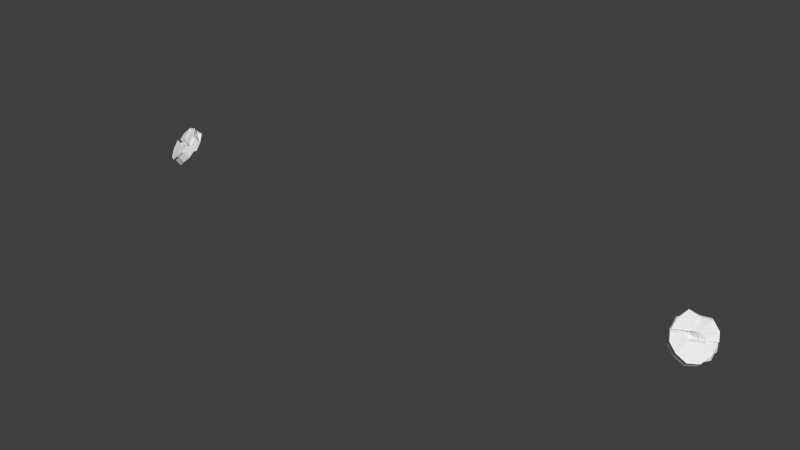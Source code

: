 # Source: helmet.001.blend  (saved by Blender 2.80.75; exported with 4.5.12 LTS)
import bpy
from mathutils import Matrix  # noqa: F401  (used for matrix-valued properties, if any)

bpy.ops.wm.read_factory_settings(use_empty=True)
scene = bpy.context.scene
scene.name = 'Scene'

# ---- collections
col_helmet = bpy.data.collections.new('helmet'); scene.collection.children.link(col_helmet)

# ---- world
world_world = bpy.data.worlds.new('World'); scene.world = world_world
world_world.color = (0.05088, 0.05088, 0.05088)
world_world.use_sun_shadow = False
world_world.sun_shadow_jitter_overblur = 0.0
world_world.cycles.sampling_method = 'MANUAL'
world_world.cycles.sample_map_resolution = 256

# ---- meshes
me_helmet_001 = bpy.data.meshes.new('helmet.001')
me_helmet_001.from_pydata([(4.155, 167.1, 5.48), (4.166, 167.2, 5.39), (4.289, 167.1, 5.389), (4.285, 167.1, 5.418), (4.207, 167.0, 5.599), (4.166, 167.1, 5.534), (4.296, 167.1, 5.472), (4.309, 167.0, 5.494), (4.667, 166.9, 5.297), (4.656, 166.9, 5.386), (4.534, 167.0, 5.387), (4.538, 167.0, 5.358), (4.657, 167.0, 5.243), (4.528, 167.0, 5.304), (4.515, 167.1, 5.283), (4.617, 167.1, 5.178), (4.209, 167.2, 5.541), (4.216, 167.3, 5.453), (4.213, 167.3, 5.448), (4.205, 167.2, 5.537), (4.257, 167.1, 5.662), (4.22, 167.2, 5.595), (4.216, 167.2, 5.591), (4.254, 167.1, 5.657), (4.715, 167.0, 5.361), (4.707, 167.0, 5.449), (4.703, 166.9, 5.444), (4.711, 167.0, 5.357), (4.668, 167.2, 5.241), (4.704, 167.1, 5.307), (4.701, 167.1, 5.303), (4.664, 167.1, 5.236), (4.221, 167.2, 5.561), (4.231, 167.3, 5.471), (4.272, 167.1, 5.68), (4.232, 167.2, 5.615), (4.73, 167.0, 5.38), (4.722, 167.0, 5.467), (4.683, 167.2, 5.259), (4.719, 167.1, 5.325), (4.224, 167.2, 5.566), (4.235, 167.3, 5.476), (4.276, 167.1, 5.685), (4.235, 167.2, 5.62), (4.733, 167.0, 5.384), (4.725, 167.0, 5.471), (4.686, 167.2, 5.264), (4.723, 167.1, 5.33), (4.285, 167.1, 5.425), (4.154, 167.1, 5.486), (4.163, 167.1, 5.53), (4.293, 167.1, 5.468), (4.539, 167.0, 5.352), (4.668, 167.0, 5.291), (4.66, 167.0, 5.248), (4.53, 167.0, 5.309), (4.476, 167.2, 5.446), (4.427, 167.2, 5.47), (4.431, 167.2, 5.474), (4.477, 167.2, 5.452), (4.437, 167.1, 5.524), (4.486, 167.1, 5.501), (4.485, 167.1, 5.495), (4.438, 167.1, 5.517), (4.358, 167.2, 5.559), (4.362, 167.2, 5.553), (4.205, 167.2, 5.543), (4.208, 167.2, 5.547), (4.707, 167.1, 5.312), (4.703, 167.1, 5.307), (4.712, 167.0, 5.351), (4.715, 167.0, 5.355), (4.217, 167.2, 5.591), (4.213, 167.2, 5.586), (4.722, 167.1, 5.33), (4.73, 167.0, 5.373), (4.229, 167.2, 5.61), (4.22, 167.2, 5.567), (4.223, 167.2, 5.572), (4.734, 167.1, 5.378), (4.726, 167.1, 5.335), (4.232, 167.2, 5.615), (4.348, 167.2, 5.508), (4.354, 167.2, 5.51), (4.525, 167.2, 5.423), (4.524, 167.2, 5.43), (4.604, 167.1, 5.388), (4.599, 167.1, 5.394), (4.536, 167.1, 5.477), (4.613, 167.1, 5.439), (4.608, 167.1, 5.437), (4.532, 167.1, 5.473), (4.456, 167.1, 5.43), (4.462, 167.1, 5.462), (4.509, 167.1, 5.44), (4.503, 167.1, 5.408), (4.415, 167.1, 5.484), (4.41, 167.1, 5.452), (4.584, 167.1, 5.404), (4.578, 167.1, 5.372), (4.333, 167.2, 5.488), (4.339, 167.1, 5.52), (4.286, 167.1, 5.43), (4.292, 167.1, 5.462), (4.162, 167.1, 5.524), (4.155, 167.1, 5.492), (4.537, 167.0, 5.346), (4.531, 167.0, 5.314), (4.661, 167.0, 5.253), (4.667, 167.0, 5.285), (4.431, 167.0, 5.397), (4.415, 167.0, 5.404), (4.409, 167.1, 5.372), (4.425, 167.1, 5.365), (4.4, 167.0, 5.411), (4.394, 167.1, 5.379), (4.456, 167.0, 5.35), (4.462, 167.0, 5.382), (4.368, 167.0, 5.426), (4.363, 167.1, 5.394), (4.362, 167.1, 5.388), (4.393, 167.1, 5.374), (4.408, 167.1, 5.366), (4.423, 167.1, 5.359), (4.455, 167.1, 5.344), (4.463, 167.0, 5.387), (4.432, 167.0, 5.402), (4.416, 167.0, 5.41), (4.401, 167.0, 5.417), (4.369, 167.0, 5.432), (4.409, 167.1, 5.446), (4.332, 167.2, 5.483), (4.502, 167.1, 5.402), (4.455, 167.1, 5.425), (4.577, 167.1, 5.367), (4.416, 167.1, 5.49), (4.463, 167.1, 5.468), (4.34, 167.1, 5.526), (4.51, 167.1, 5.446), (4.585, 167.1, 5.41), (4.508, 167.2, 5.146), (4.46, 167.1, 5.267), (4.372, 167.2, 5.178), (4.392, 167.1, 5.283), (4.248, 167.3, 5.267), (4.33, 167.1, 5.327), (4.453, 166.8, 5.595), (4.317, 166.9, 5.63), (4.365, 167.0, 5.509), (4.432, 166.9, 5.492), (4.576, 166.8, 5.507), (4.494, 166.9, 5.447), (4.559, 167.3, 5.208), (4.555, 167.3, 5.204), (4.423, 167.3, 5.241), (4.419, 167.3, 5.236), (4.299, 167.3, 5.329), (4.295, 167.3, 5.325), (4.503, 166.9, 5.658), (4.368, 167.0, 5.693), (4.364, 167.0, 5.688), (4.5, 166.9, 5.653), (4.627, 166.9, 5.569), (4.623, 166.9, 5.565), (4.412, 167.2, 5.451), (4.335, 167.2, 5.487), (4.459, 167.1, 5.429), (4.505, 167.1, 5.407), (4.581, 167.1, 5.371), (4.514, 167.1, 5.45), (4.589, 167.1, 5.415), (4.467, 167.1, 5.472), (4.42, 167.1, 5.494), (4.344, 167.1, 5.53), (4.574, 167.3, 5.227), (4.438, 167.3, 5.259), (4.313, 167.4, 5.348), (4.518, 166.9, 5.676), (4.382, 167.0, 5.711), (4.642, 166.9, 5.588), (4.35, 167.2, 5.506), (4.427, 167.2, 5.469), (4.473, 167.2, 5.447), (4.52, 167.1, 5.425), (4.596, 167.1, 5.389), (4.604, 167.1, 5.433), (4.529, 167.1, 5.468), (4.482, 167.1, 5.491), (4.435, 167.1, 5.513), (4.359, 167.2, 5.549), (4.577, 167.3, 5.231), (4.441, 167.3, 5.264), (4.317, 167.4, 5.352), (4.522, 166.9, 5.681), (4.386, 167.0, 5.716), (4.645, 166.9, 5.592), (4.682, 167.2, 5.27), (4.576, 167.3, 5.238), (4.242, 167.2, 5.616), (4.28, 167.1, 5.678), (4.442, 167.3, 5.269), (4.321, 167.4, 5.356), (4.241, 167.3, 5.477), (4.231, 167.2, 5.562), (4.716, 167.1, 5.333), (4.72, 167.0, 5.47), (4.726, 167.1, 5.387), (4.521, 166.9, 5.675), (4.642, 166.9, 5.588), (4.388, 167.0, 5.709), (4.23, 167.2, 5.569), (4.239, 167.2, 5.612), (4.727, 167.1, 5.381), (4.719, 167.1, 5.338), (4.219, 167.2, 5.577), (4.213, 167.2, 5.545), (4.698, 167.1, 5.316), (4.704, 167.0, 5.348), (4.697, 167.1, 5.311), (4.705, 167.0, 5.354), (4.212, 167.2, 5.54), (4.22, 167.2, 5.583), (4.215, 167.2, 5.544), (4.7, 167.1, 5.315), (4.708, 167.0, 5.358), (4.224, 167.2, 5.587), (4.715, 167.1, 5.333), (4.723, 167.0, 5.377), (4.227, 167.2, 5.564), (4.236, 167.2, 5.607), (4.711, 167.0, 5.345), (4.705, 167.1, 5.313), (4.206, 167.2, 5.548), (4.212, 167.2, 5.58), (4.201, 167.2, 5.532), (4.209, 167.3, 5.444), (4.25, 167.1, 5.653), (4.212, 167.2, 5.586), (4.708, 167.0, 5.352), (4.699, 166.9, 5.44), (4.66, 167.1, 5.232), (4.697, 167.1, 5.298), (4.209, 167.2, 5.582), (4.7, 167.1, 5.303), (4.201, 167.2, 5.538), (4.708, 167.0, 5.346), (4.208, 167.2, 5.576), (4.202, 167.2, 5.544), (4.701, 167.1, 5.308), (4.707, 167.0, 5.34), (4.551, 167.2, 5.199), (4.416, 167.3, 5.232), (4.291, 167.3, 5.32), (4.496, 166.9, 5.649), (4.36, 167.0, 5.684), (4.62, 166.9, 5.56)], [], [(0, 1, 2, 3), (4, 5, 6, 7), (8, 9, 10, 11), (12, 13, 14, 15), (16, 17, 18, 19), (20, 21, 22, 23), (24, 25, 26, 27), (28, 29, 30, 31), (32, 33, 17, 16), (34, 35, 21, 20), (36, 37, 25, 24), (38, 39, 29, 28), (33, 32, 40, 41), (35, 34, 42, 43), (37, 36, 44, 45), (39, 38, 46, 47), (0, 3, 48, 49), (6, 5, 50, 51), (8, 11, 52, 53), (13, 12, 54, 55), (56, 57, 58, 59), (60, 61, 62, 63), (64, 60, 63, 65), (16, 19, 66, 67), (30, 29, 68, 69), (24, 27, 70, 71), (22, 21, 72, 73), (29, 39, 74, 68), (36, 24, 71, 75), (21, 35, 76, 72), (32, 16, 67, 77), (40, 32, 77, 78), (44, 36, 75, 79), (39, 47, 80, 74), (35, 43, 81, 76), (57, 82, 83, 58), (84, 56, 59, 85), (86, 84, 85, 87), (88, 89, 90, 91), (61, 88, 91, 62), (92, 93, 94, 95), (96, 93, 92, 97), (98, 99, 95, 94), (100, 101, 96, 97), (102, 103, 104, 105), (106, 107, 108, 109), (110, 111, 112, 113), (114, 115, 112, 111), (116, 117, 110, 113), (114, 118, 119, 115), (116, 107, 106, 117), (118, 103, 102, 119), (102, 105, 49, 48), (104, 103, 51, 50), (106, 109, 53, 52), (108, 107, 55, 54), (119, 102, 48, 120), (115, 119, 120, 121), (112, 115, 121, 122), (113, 112, 122, 123), (116, 113, 123, 124), (107, 116, 124, 55), (117, 106, 52, 125), (110, 117, 125, 126), (111, 110, 126, 127), (114, 111, 127, 128), (118, 114, 128, 129), (103, 118, 129, 51), (100, 97, 130, 131), (92, 95, 132, 133), (95, 99, 134, 132), (93, 96, 135, 136), (96, 101, 137, 135), (97, 92, 133, 130), (98, 94, 138, 139), (94, 93, 136, 138), (140, 15, 14, 141), (142, 140, 141, 143), (1, 144, 145, 2), (146, 147, 148, 149), (150, 146, 149, 151), (9, 150, 151, 10), (147, 4, 7, 148), (144, 142, 143, 145), (120, 48, 2), (120, 2, 145, 121), (145, 143, 122, 121), (122, 143, 141, 123), (141, 14, 124, 123), (55, 124, 14), (125, 52, 10), (125, 10, 151, 126), (151, 149, 127, 126), (127, 149, 148, 128), (148, 7, 129, 128), (51, 129, 7), (152, 28, 31, 153), (154, 152, 153, 155), (17, 156, 157, 18), (158, 159, 160, 161), (162, 158, 161, 163), (25, 162, 163, 26), (159, 20, 23, 160), (156, 154, 155, 157), (164, 165, 131, 130), (166, 164, 130, 133), (167, 166, 133, 132), (168, 167, 132, 134), (169, 170, 139, 138), (171, 169, 138, 136), (172, 171, 136, 135), (173, 172, 135, 137), (174, 38, 28, 152), (175, 174, 152, 154), (33, 176, 156, 17), (177, 178, 159, 158), (179, 177, 158, 162), (37, 179, 162, 25), (178, 34, 20, 159), (176, 175, 154, 156), (180, 165, 164, 181), (181, 164, 166, 182), (182, 166, 167, 183), (183, 167, 168, 184), (185, 170, 169, 186), (186, 169, 171, 187), (187, 171, 172, 188), (188, 172, 173, 189), (38, 174, 190, 46), (174, 175, 191, 190), (176, 33, 41, 192), (178, 177, 193, 194), (177, 179, 195, 193), (179, 37, 45, 195), (34, 178, 194, 42), (175, 176, 192, 191), (180, 181, 58, 83), (181, 182, 59, 58), (182, 183, 85, 59), (183, 184, 87, 85), (185, 186, 91, 90), (186, 187, 62, 91), (187, 188, 63, 62), (188, 189, 65, 63), (196, 197, 84, 86), (198, 199, 64), (57, 56, 200, 201), (82, 202, 203), (82, 57, 201, 202), (56, 84, 197, 200), (196, 86, 204), (89, 205, 206), (88, 61, 207, 208), (89, 88, 208, 205), (60, 209, 207, 61), (64, 199, 209, 60), (82, 203, 210, 83), (198, 64, 65, 211), (89, 206, 212, 90), (204, 86, 87, 213), (214, 101, 100, 215), (216, 99, 98, 217), (99, 216, 218, 134), (217, 98, 139, 219), (215, 100, 131, 220), (101, 214, 221, 137), (165, 222, 220, 131), (223, 168, 134, 218), (170, 224, 219, 139), (225, 173, 137, 221), (184, 168, 223, 226), (227, 224, 170, 185), (227, 185, 90, 212), (184, 226, 213, 87), (83, 210, 228, 180), (189, 173, 225, 229), (180, 228, 222, 165), (65, 189, 229, 211), (196, 204, 47, 46), (203, 202, 41, 40), (199, 198, 43, 42), (206, 205, 45, 44), (207, 209, 194, 193), (198, 211, 81, 43), (210, 203, 40, 78), (212, 206, 44, 79), (204, 213, 80, 47), (225, 221, 73, 72), (224, 227, 75, 71), (229, 225, 72, 76), (228, 210, 78, 77), (227, 212, 79, 75), (211, 229, 76, 81), (216, 217, 230, 231), (214, 215, 232, 233), (221, 214, 233, 73), (218, 216, 231, 69), (217, 219, 70, 230), (215, 220, 66, 232), (197, 196, 46, 190), (200, 197, 190, 191), (208, 207, 193, 195), (205, 208, 195, 45), (209, 199, 42, 194), (201, 200, 191, 192), (220, 222, 67, 66), (223, 218, 69, 68), (219, 224, 71, 70), (226, 223, 68, 74), (222, 228, 77, 67), (213, 226, 74, 80), (202, 201, 192, 41), (0, 234, 235, 1), (4, 236, 237, 5), (8, 238, 239, 9), (15, 240, 241, 12), (5, 237, 242, 50), (12, 241, 243, 54), (234, 0, 49, 244), (238, 8, 53, 245), (104, 246, 247, 105), (108, 248, 249, 109), (246, 104, 50, 242), (248, 108, 54, 243), (105, 247, 244, 49), (109, 249, 245, 53), (140, 250, 240, 15), (142, 251, 250, 140), (1, 235, 252, 144), (146, 253, 254, 147), (150, 255, 253, 146), (9, 239, 255, 150), (147, 254, 236, 4), (144, 252, 251, 142), (235, 234, 19, 18), (239, 238, 27, 26), (237, 236, 23, 22), (241, 240, 31, 30), (242, 237, 22, 73), (243, 241, 30, 69), (238, 245, 70, 27), (234, 244, 66, 19), (240, 250, 153, 31), (250, 251, 155, 153), (254, 253, 161, 160), (253, 255, 163, 161), (255, 239, 26, 163), (251, 252, 157, 155), (252, 235, 18, 157), (236, 254, 160, 23), (249, 248, 231, 230), (247, 246, 233, 232), (246, 242, 73, 233), (248, 243, 69, 231), (245, 249, 230, 70), (244, 247, 232, 66)])
_uv = me_helmet_001.uv_layers.new(name='UVMap')
_uv.uv.foreach_set('vector', [0.003675, 0.1664, 0.003625, 0.1667, 0.002321, 0.1666, 0.002337, 0.1665, 0.003436, 0.1644, 0.003626, 0.1658, 0.002288, 0.1659, 0.002226, 0.1655, 0.0, 0.1664, 0.0, 0.1663, 0.000508, 0.1664, 0.000508, 0.1665, 0.0, 0.1665, 0.000508, 0.1666, 0.000508, 0.1667, 0.0, 0.1668, 0.003675, 0.1664, 0.003625, 0.1667, 0.003636, 0.1667, 0.003687, 0.1664, 0.003436, 0.1644, 0.003626, 0.1658, 0.003626, 0.1658, 0.003436, 0.1644, 0.0, 0.1664, 0.0, 0.1663, -3e-06, 0.1663, -3e-06, 0.1664, 0.0, 0.1668, 0.0, 0.1665, 0.0, 0.1665, 0.0, 0.1668, 0.003675, 0.1664, 0.003625, 0.1667, 0.003625, 0.1667, 0.003675, 0.1664, 0.003436, 0.1644, 0.003626, 0.1658, 0.003626, 0.1658, 0.003436, 0.1644, 0.0, 0.1664, 0.0, 0.1663, 0.0, 0.1663, 0.0, 0.1664, 0.0, 0.1668, 0.0, 0.1665, 0.0, 0.1665, 0.0, 0.1668, 0.003625, 0.1667, 0.003675, 0.1664, 0.003675, 0.1664, 0.003625, 0.1667, 0.003626, 0.1658, 0.003436, 0.1644, 0.003436, 0.1644, 0.003626, 0.1658, 0.0, 0.1663, 0.0, 0.1664, 0.0, 0.1664, 0.0, 0.1663, 0.0, 0.1665, 0.0, 0.1668, 8e-06, 0.1668, 8e-06, 0.1665, 0.003675, 0.1664, 0.002337, 0.1665, 0.00234, 0.1665, 0.003679, 0.1664, 0.002288, 0.1659, 0.003626, 0.1658, 0.00364, 0.1659, 0.002301, 0.166, 0.0, 0.1664, 0.000508, 0.1665, 0.000508, 0.1665, 0.0, 0.1664, 0.000508, 0.1666, 0.0, 0.1665, 0.0, 0.1665, 0.000508, 0.1666, 0.000905, 0.1669, 0.001546, 0.1667, 0.00155, 0.1666, 0.000933, 0.1668, 0.00147, 0.166, 0.000879, 0.1663, 0.000907, 0.1664, 0.001519, 0.1661, 0.002355, 0.1659, 0.00147, 0.166, 0.001519, 0.1661, 0.002301, 0.166, 0.003675, 0.1664, 0.003687, 0.1664, 0.003687, 0.1664, 0.003675, 0.1664, 0.0, 0.1665, 0.0, 0.1665, 0.0, 0.1666, 0.0, 0.1665, 0.0, 0.1664, -3e-06, 0.1664, -3e-06, 0.1664, 0.0, 0.1664, 0.003626, 0.1658, 0.003626, 0.1658, 0.003609, 0.1657, 0.003619, 0.1657, 0.0, 0.1665, 0.0, 0.1665, 0.0, 0.1666, 0.0, 0.1666, 0.0, 0.1664, 0.0, 0.1664, 0.0, 0.1664, 0.0, 0.1664, 0.003626, 0.1658, 0.003626, 0.1658, 0.00361, 0.1657, 0.003609, 0.1657, 0.003675, 0.1664, 0.003675, 0.1664, 0.003679, 0.1664, 0.003679, 0.1664, 0.003675, 0.1664, 0.003675, 0.1664, 0.003671, 0.1664, 0.003674, 0.1664, 0.0, 0.1664, 0.0, 0.1664, 0.0, 0.1664, 0.0, 0.1664, 0.0, 0.1665, 8e-06, 0.1665, 8e-06, 0.1665, 0.0, 0.1665, 0.003626, 0.1658, 0.003626, 0.1658, 0.00364, 0.1659, 0.00364, 0.1659, 0.001546, 0.1667, 0.002402, 0.1665, 0.00234, 0.1665, 0.00155, 0.1666, 0.000779, 0.1667, 0.000905, 0.1669, 0.000933, 0.1668, 0.000805, 0.1666, 0.000484, 0.1666, 0.000779, 0.1667, 0.000805, 0.1666, 0.000508, 0.1666, 0.000777, 0.1665, 0.000483, 0.1665, 0.000508, 0.1665, 0.000803, 0.1665, 0.000879, 0.1663, 0.000777, 0.1665, 0.000803, 0.1665, 0.000907, 0.1664, 0.000929, 0.1668, 0.00091, 0.1664, 0.000803, 0.1665, 0.000805, 0.1666, 0.001523, 0.1662, 0.00091, 0.1664, 0.000929, 0.1668, 0.001546, 0.1665, 0.000508, 0.1665, 0.000508, 0.1666, 0.000805, 0.1666, 0.000803, 0.1665, 0.002335, 0.1664, 0.002306, 0.1661, 0.001523, 0.1662, 0.001546, 0.1665, 0.002335, 0.1664, 0.002306, 0.1661, 0.003645, 0.1659, 0.003674, 0.1663, 0.000508, 0.1665, 0.000508, 0.1666, 0.0, 0.1665, 0.0, 0.1664, 0.000893, 0.1665, 0.00091, 0.1664, 0.000929, 0.1668, 0.000895, 0.1667, 0.000915, 0.1664, 0.001042, 0.1668, 0.000929, 0.1668, 0.00091, 0.1664, 0.000805, 0.1666, 0.000803, 0.1665, 0.000893, 0.1665, 0.000895, 0.1667, 0.000915, 0.1664, 0.001523, 0.1662, 0.001546, 0.1665, 0.001042, 0.1668, 0.000805, 0.1666, 0.000508, 0.1666, 0.000508, 0.1665, 0.000803, 0.1665, 0.001523, 0.1662, 0.002306, 0.1661, 0.002335, 0.1664, 0.001546, 0.1665, 0.002335, 0.1664, 0.003674, 0.1663, 0.003679, 0.1664, 0.00234, 0.1665, 0.003645, 0.1659, 0.002306, 0.1661, 0.002301, 0.166, 0.00364, 0.1659, 0.000508, 0.1665, 0.0, 0.1664, 0.0, 0.1664, 0.000508, 0.1665, 0.0, 0.1665, 0.000508, 0.1666, 0.000508, 0.1666, 0.0, 0.1665, 0.001546, 0.1665, 0.002335, 0.1664, 0.00234, 0.1665, 0.00155, 0.1666, 0.001042, 0.1668, 0.001546, 0.1665, 0.00155, 0.1666, 0.001064, 0.1668, 0.000929, 0.1668, 0.001042, 0.1668, 0.001064, 0.1668, 0.000933, 0.1668, 0.000895, 0.1667, 0.000929, 0.1668, 0.000933, 0.1668, 0.000895, 0.1667, 0.000805, 0.1666, 0.000895, 0.1667, 0.000895, 0.1667, 0.000805, 0.1666, 0.000508, 0.1666, 0.000805, 0.1666, 0.000805, 0.1666, 0.000508, 0.1666, 0.000803, 0.1665, 0.000508, 0.1665, 0.000508, 0.1665, 0.000803, 0.1665, 0.000893, 0.1665, 0.000803, 0.1665, 0.000803, 0.1665, 0.000893, 0.1665, 0.00091, 0.1664, 0.000893, 0.1665, 0.000893, 0.1665, 0.000907, 0.1664, 0.000915, 0.1664, 0.00091, 0.1664, 0.000907, 0.1664, 0.000893, 0.1663, 0.001523, 0.1662, 0.000915, 0.1664, 0.000893, 0.1663, 0.001519, 0.1661, 0.002306, 0.1661, 0.001523, 0.1662, 0.001519, 0.1661, 0.002301, 0.166, 0.002335, 0.1664, 0.001546, 0.1665, 0.001552, 0.1666, 0.002341, 0.1665, 0.000929, 0.1668, 0.000805, 0.1666, 0.000805, 0.1666, 0.000933, 0.1668, 0.000805, 0.1666, 0.000508, 0.1666, 0.000508, 0.1666, 0.000805, 0.1666, 0.00091, 0.1664, 0.001523, 0.1662, 0.001519, 0.1661, 0.000907, 0.1664, 0.001523, 0.1662, 0.002306, 0.1661, 0.002301, 0.166, 0.001519, 0.1661, 0.001546, 0.1665, 0.000929, 0.1668, 0.000933, 0.1668, 0.00155, 0.1666, 0.000508, 0.1665, 0.000803, 0.1665, 0.000806, 0.1665, 0.00051, 0.1665, 0.000803, 0.1665, 0.00091, 0.1664, 0.000907, 0.1664, 0.000803, 0.1665, 0.0, 0.1682, 0.0, 0.1668, 0.000508, 0.1667, 0.000508, 0.1674, 9e-06, 0.1693, 0.0, 0.1682, 0.000508, 0.1674, 0.000513, 0.1679, 0.003625, 0.1667, 0.001427, 0.1689, 0.001222, 0.1677, 0.002321, 0.1666, 0.0, 0.1649, 0.0, 0.1645, 0.000508, 0.1655, 0.000508, 0.1657, 0.0, 0.1658, 0.0, 0.1649, 0.000508, 0.1657, 0.000508, 0.1662, 0.0, 0.1663, 0.0, 0.1658, 0.000508, 0.1662, 0.000508, 0.1664, 0.0, 0.1645, 0.003436, 0.1644, 0.002226, 0.1655, 0.000508, 0.1655, 0.001427, 0.1689, 9e-06, 0.1693, 0.000513, 0.1679, 0.001222, 0.1677, 0.00155, 0.1666, 0.00234, 0.1665, 0.002321, 0.1666, 0.00155, 0.1666, 0.002321, 0.1666, 0.001222, 0.1677, 0.001064, 0.1668, 0.001222, 0.1677, 0.000513, 0.1679, 0.000933, 0.1668, 0.001064, 0.1668, 0.000933, 0.1668, 0.000513, 0.1679, 0.000508, 0.1674, 0.000895, 0.1667, 0.000508, 0.1674, 0.000508, 0.1667, 0.000805, 0.1666, 0.000895, 0.1667, 0.000508, 0.1666, 0.000805, 0.1666, 0.000508, 0.1667, 0.000803, 0.1665, 0.000508, 0.1665, 0.000508, 0.1664, 0.000803, 0.1665, 0.000508, 0.1664, 0.000508, 0.1662, 0.000893, 0.1665, 0.000508, 0.1662, 0.000508, 0.1657, 0.000907, 0.1664, 0.000893, 0.1665, 0.000907, 0.1664, 0.000508, 0.1657, 0.000508, 0.1655, 0.000893, 0.1663, 0.000508, 0.1655, 0.002226, 0.1655, 0.001519, 0.1661, 0.000893, 0.1663, 0.002301, 0.166, 0.001519, 0.1661, 0.002226, 0.1655, 0.0, 0.1682, 0.0, 0.1668, 0.0, 0.1668, 0.0, 0.1682, 9e-06, 0.1693, 0.0, 0.1682, 0.0, 0.1682, 9e-06, 0.1693, 0.003625, 0.1667, 0.001427, 0.1689, 0.001427, 0.1689, 0.003625, 0.1667, 0.0, 0.1649, 0.0, 0.1645, 0.0, 0.1645, 0.0, 0.1649, 0.0, 0.1658, 0.0, 0.1649, 0.0, 0.1649, 0.0, 0.1658, 0.0, 0.1663, 0.0, 0.1658, 0.0, 0.1658, 0.0, 0.1663, 0.0, 0.1645, 0.003436, 0.1644, 0.003436, 0.1644, 0.0, 0.1645, 0.001427, 0.1689, 9e-06, 0.1693, 9e-06, 0.1693, 0.001427, 0.1689, 0.00155, 0.1666, 0.00234, 0.1665, 0.00234, 0.1665, 0.00155, 0.1666, 0.000933, 0.1668, 0.00155, 0.1666, 0.00155, 0.1666, 0.000933, 0.1668, 0.000805, 0.1666, 0.000933, 0.1668, 0.000933, 0.1668, 0.000805, 0.1666, 0.000508, 0.1666, 0.000805, 0.1666, 0.000805, 0.1666, 0.000508, 0.1666, 0.000803, 0.1665, 0.000508, 0.1665, 0.000508, 0.1665, 0.000803, 0.1665, 0.000907, 0.1664, 0.000803, 0.1665, 0.000803, 0.1665, 0.000907, 0.1664, 0.001519, 0.1661, 0.000907, 0.1664, 0.000907, 0.1664, 0.001519, 0.1661, 0.002301, 0.166, 0.001519, 0.1661, 0.001519, 0.1661, 0.002301, 0.166, 0.0, 0.1682, 0.0, 0.1668, 0.0, 0.1668, 0.0, 0.1682, 9e-06, 0.1693, 0.0, 0.1682, 0.0, 0.1682, 9e-06, 0.1693, 0.003625, 0.1667, 0.001427, 0.1689, 0.001427, 0.1689, 0.003625, 0.1667, 0.0, 0.1649, 0.0, 0.1645, 0.0, 0.1645, 0.0, 0.1649, 0.0, 0.1658, 0.0, 0.1649, 0.0, 0.1649, 0.0, 0.1658, 0.0, 0.1663, 0.0, 0.1658, 0.0, 0.1658, 0.0, 0.1663, 0.0, 0.1645, 0.003436, 0.1644, 0.003436, 0.1644, 0.0, 0.1645, 0.001427, 0.1689, 9e-06, 0.1693, 9e-06, 0.1693, 0.001427, 0.1689, 0.00234, 0.1665, 0.00234, 0.1665, 0.00155, 0.1666, 0.00155, 0.1666, 0.00155, 0.1666, 0.00155, 0.1666, 0.000933, 0.1668, 0.000933, 0.1668, 0.000933, 0.1668, 0.000933, 0.1668, 0.000805, 0.1666, 0.000805, 0.1666, 0.000805, 0.1666, 0.000805, 0.1666, 0.000508, 0.1666, 0.000508, 0.1666, 0.000508, 0.1665, 0.000508, 0.1665, 0.000803, 0.1665, 0.000803, 0.1665, 0.000803, 0.1665, 0.000803, 0.1665, 0.000907, 0.1664, 0.000907, 0.1664, 0.000907, 0.1664, 0.000907, 0.1664, 0.001519, 0.1661, 0.001519, 0.1661, 0.001519, 0.1661, 0.001519, 0.1661, 0.002301, 0.166, 0.002301, 0.166, 0.0, 0.1668, 0.0, 0.1682, 0.0, 0.1682, 0.0, 0.1668, 0.0, 0.1682, 9e-06, 0.1693, 9e-06, 0.1693, 0.0, 0.1682, 0.001427, 0.1689, 0.003625, 0.1667, 0.003625, 0.1667, 0.001427, 0.1689, 0.0, 0.1645, 0.0, 0.1649, 0.0, 0.1649, 0.0, 0.1645, 0.0, 0.1649, 0.0, 0.1658, 0.0, 0.1658, 0.0, 0.1649, 0.0, 0.1658, 0.0, 0.1663, 0.0, 0.1663, 0.0, 0.1658, 0.003436, 0.1644, 0.0, 0.1645, 0.0, 0.1645, 0.003436, 0.1644, 9e-06, 0.1693, 0.001427, 0.1689, 0.001427, 0.1689, 9e-06, 0.1693, 0.00234, 0.1665, 0.00155, 0.1666, 0.001555, 0.1666, 0.002344, 0.1665, 0.00155, 0.1666, 0.000933, 0.1668, 0.000933, 0.1668, 0.00155, 0.1666, 0.000933, 0.1668, 0.000805, 0.1666, 0.000805, 0.1666, 0.000933, 0.1668, 0.000805, 0.1666, 0.000508, 0.1666, 0.000508, 0.1666, 0.000805, 0.1666, 0.000508, 0.1665, 0.000803, 0.1665, 0.000805, 0.1665, 0.000509, 0.1665, 0.000803, 0.1665, 0.000907, 0.1664, 0.000907, 0.1664, 0.000803, 0.1665, 0.000907, 0.1664, 0.001519, 0.1661, 0.001519, 0.1661, 0.000907, 0.1664, 0.001519, 0.1661, 0.002301, 0.166, 0.002301, 0.166, 0.001519, 0.1661, 2.4e-05, 0.1668, 2.6e-05, 0.1682, 0.000779, 0.1667, 0.000484, 0.1666, 0.003555, 0.1658, 0.003382, 0.1644, 0.002355, 0.1659, 0.001546, 0.1667, 0.000905, 0.1669, 3.7e-05, 0.1693, 0.001431, 0.1688, 0.002402, 0.1665, 0.003564, 0.1667, 0.003604, 0.1664, 0.002402, 0.1665, 0.001546, 0.1667, 0.001431, 0.1688, 0.003564, 0.1667, 0.000905, 0.1669, 0.000779, 0.1667, 2.6e-05, 0.1682, 3.7e-05, 0.1693, 2.4e-05, 0.1668, 0.000484, 0.1666, 2.8e-05, 0.1665, 0.000483, 0.1665, 2.4e-05, 0.1663, 4e-05, 0.1664, 0.000777, 0.1665, 0.000879, 0.1663, 2.7e-05, 0.1649, 2.6e-05, 0.1659, 0.000483, 0.1665, 0.000777, 0.1665, 2.6e-05, 0.1659, 2.4e-05, 0.1663, 0.00147, 0.166, 4.9e-05, 0.1645, 2.7e-05, 0.1649, 0.000879, 0.1663, 0.002355, 0.1659, 0.003382, 0.1644, 4.9e-05, 0.1645, 0.00147, 0.166, 0.002402, 0.1665, 0.003604, 0.1664, 0.003608, 0.1664, 0.00234, 0.1665, 0.003555, 0.1658, 0.002355, 0.1659, 0.002281, 0.1659, 0.003473, 0.1658, 0.000483, 0.1665, 4e-05, 0.1664, 4.1e-05, 0.1664, 0.000508, 0.1665, 2.8e-05, 0.1665, 0.000484, 0.1666, -0.08541, 0.1282, -0.08169, 0.2174, 0.003531, 0.166, 0.002306, 0.1661, 0.002335, 0.1664, 0.00356, 0.1663, 5.4e-05, 0.1665, 0.000508, 0.1666, 0.000508, 0.1665, 5.4e-05, 0.1664, 0.000508, 0.1666, 5.4e-05, 0.1665, 5.2e-05, 0.1665, 0.000506, 0.1666, 5.4e-05, 0.1664, 0.000508, 0.1665, 0.00051, 0.1665, 5.6e-05, 0.1664, 0.00356, 0.1663, 0.002335, 0.1664, 0.002341, 0.1665, 0.003566, 0.1664, 0.002306, 0.1661, 0.003531, 0.166, 0.003525, 0.1659, 0.0023, 0.166, 0.00234, 0.1665, 0.003497, 0.1664, 0.003504, 0.1664, 0.00234, 0.1665, 4.1e-05, 0.1665, 0.000508, 0.1666, 0.00051, 0.1666, 4.2e-05, 0.1665, 0.000508, 0.1665, 7e-05, 0.1664, 6.7e-05, 0.1664, 0.000508, 0.1665, 0.003533, 0.1659, 0.002301, 0.166, 0.002305, 0.1661, 0.003537, 0.1659, 0.000508, 0.1666, 0.000508, 0.1666, 4.1e-05, 0.1665, 6.4e-05, 0.1665, 4.6e-05, 0.1664, 7e-05, 0.1664, 0.000508, 0.1665, 0.000508, 0.1665, 4.6e-05, 0.1664, 0.000508, 0.1665, 0.000509, 0.1665, 4.4e-05, 0.1664, 0.000508, 0.1666, 6.4e-05, 0.1665, 6.6e-05, 0.1665, 0.000506, 0.1666, 0.00234, 0.1665, 0.003608, 0.1664, 0.003608, 0.1664, 0.00234, 0.1665, 0.002301, 0.166, 0.002301, 0.166, 0.003567, 0.1659, 0.003568, 0.1659, 0.00234, 0.1665, 0.003608, 0.1664, 0.003497, 0.1664, 0.00234, 0.1665, 0.002301, 0.166, 0.002301, 0.166, 0.003568, 0.1659, 0.003569, 0.1659, 2.4e-05, 0.1668, 2.8e-05, 0.1665, 0.0, 0.1665, 0.0, 0.1668, 0.003604, 0.1664, 0.003564, 0.1667, 0.003625, 0.1667, 0.003675, 0.1664, 0.003382, 0.1644, 0.003555, 0.1658, 0.003626, 0.1658, 0.003436, 0.1644, 4e-05, 0.1664, 2.4e-05, 0.1663, 0.0, 0.1663, 1.3e-05, 0.1664, 2.7e-05, 0.1649, 4.9e-05, 0.1645, 0.0, 0.1645, 0.0, 0.1649, 0.003555, 0.1658, 0.003473, 0.1658, 0.00354, 0.1658, 0.003626, 0.1658, 0.003608, 0.1664, 0.003604, 0.1664, 0.003643, 0.1663, 0.003623, 0.1663, 4.1e-05, 0.1664, 4e-05, 0.1664, 2.1e-05, 0.1664, 2.7e-05, 0.1664, 2.8e-05, 0.1665, -0.08169, 0.2174, -0.08148, 0.2226, 0.0, 0.1665, 0.003533, 0.1659, 0.003537, 0.1659, 0.003526, 0.1659, 0.003533, 0.1659, 7e-05, 0.1664, 4.6e-05, 0.1664, 8.2e-05, 0.1664, 0.000104, 0.1664, 0.003568, 0.1659, 0.003567, 0.1659, 0.00364, 0.1659, 0.00364, 0.1659, 0.003608, 0.1664, 0.003608, 0.1664, 0.003679, 0.1664, 0.003679, 0.1664, 4.6e-05, 0.1664, 4.4e-05, 0.1664, 1.7e-05, 0.1664, 2e-05, 0.1664, 0.003569, 0.1659, 0.003568, 0.1659, 0.003472, 0.1659, 0.003447, 0.1659, 5.4e-05, 0.1665, 5.4e-05, 0.1664, 2.8e-05, 0.1664, 2.8e-05, 0.1665, 0.003531, 0.166, 0.00356, 0.1663, 0.00363, 0.1663, 0.003601, 0.166, 0.003525, 0.1659, 0.003531, 0.166, 0.003595, 0.166, 0.003587, 0.1659, 5.2e-05, 0.1665, 5.4e-05, 0.1665, 3.9e-05, 0.1665, 3.9e-05, 0.1665, 5.4e-05, 0.1664, 5.6e-05, 0.1664, 3e-05, 0.1664, 2.8e-05, 0.1664, 0.00356, 0.1663, 0.003566, 0.1664, 0.003636, 0.1664, 0.00363, 0.1663, 2.6e-05, 0.1682, 2.4e-05, 0.1668, 0.0, 0.1668, 0.0, 0.1682, 3.7e-05, 0.1693, 2.6e-05, 0.1682, 0.0, 0.1682, 9e-06, 0.1693, 2.6e-05, 0.1659, 2.7e-05, 0.1649, 0.0, 0.1649, 0.0, 0.1658, 2.4e-05, 0.1663, 2.6e-05, 0.1659, 0.0, 0.1658, 0.0, 0.1663, 4.9e-05, 0.1645, 0.003382, 0.1644, 0.003436, 0.1644, 0.0, 0.1645, 0.001431, 0.1688, 3.7e-05, 0.1693, 9e-06, 0.1693, 0.001427, 0.1689, 0.003504, 0.1664, 0.003497, 0.1664, 0.003407, 0.1664, 0.00339, 0.1664, 4.1e-05, 0.1665, 4.2e-05, 0.1665, 4.6e-05, 0.1665, 4e-05, 0.1665, 6.7e-05, 0.1664, 7e-05, 0.1664, 0.000104, 0.1664, 0.00011, 0.1664, 6.4e-05, 0.1665, 4.1e-05, 0.1665, 1.4e-05, 0.1665, 3.8e-05, 0.1665, 0.003497, 0.1664, 0.003608, 0.1664, 0.003679, 0.1664, 0.003563, 0.1664, 6.6e-05, 0.1665, 6.4e-05, 0.1665, 7e-05, 0.1665, 7.7e-05, 0.1665, 0.003564, 0.1667, 0.001431, 0.1688, 0.001427, 0.1689, 0.003625, 0.1667, 0.003675, 0.1664, 0.003675, 0.1664, 0.003625, 0.1667, 0.003625, 0.1667, 0.003436, 0.1644, 0.003436, 0.1644, 0.003626, 0.1658, 0.003626, 0.1658, 0.0, 0.1664, 0.0, 0.1664, 0.0, 0.1663, 0.0, 0.1663, 0.0, 0.1668, 0.0, 0.1668, 0.0, 0.1665, 0.0, 0.1665, 0.003626, 0.1658, 0.003626, 0.1658, 0.00364, 0.1659, 0.00364, 0.1659, 0.0, 0.1665, 0.0, 0.1665, 0.0, 0.1665, 0.0, 0.1665, 0.003675, 0.1664, 0.003675, 0.1664, 0.003675, 0.1664, 0.003674, 0.1664, 0.0, 0.1664, 0.0, 0.1664, 0.0, 0.1664, 0.0, 0.1664, 0.003645, 0.1659, 0.003645, 0.1659, 0.003674, 0.1663, 0.003674, 0.1663, 0.0, 0.1665, 0.0, 0.1665, 0.0, 0.1664, 0.0, 0.1664, 0.003645, 0.1659, 0.003645, 0.1659, 0.003643, 0.1659, 0.003643, 0.1659, 0.0, 0.1665, 0.0, 0.1665, 0.0, 0.1665, 0.0, 0.1665, 0.003674, 0.1663, 0.003674, 0.1663, 0.003679, 0.1664, 0.003679, 0.1664, 0.0, 0.1664, 0.0, 0.1664, 0.0, 0.1664, 0.0, 0.1664, 0.0, 0.1682, 0.0, 0.1682, 0.0, 0.1668, 0.0, 0.1668, 9e-06, 0.1693, 9e-06, 0.1693, 0.0, 0.1682, 0.0, 0.1682, 0.003625, 0.1667, 0.003625, 0.1667, 0.001427, 0.1689, 0.001427, 0.1689, 0.0, 0.1649, 0.0, 0.1649, 0.0, 0.1645, 0.0, 0.1645, 0.0, 0.1658, 0.0, 0.1658, 0.0, 0.1649, 0.0, 0.1649, 0.0, 0.1663, 0.0, 0.1663, 0.0, 0.1658, 0.0, 0.1658, 0.0, 0.1645, 0.0, 0.1645, 0.003436, 0.1644, 0.003436, 0.1644, 0.001427, 0.1689, 0.001427, 0.1689, 9e-06, 0.1693, 9e-06, 0.1693, 0.003625, 0.1667, 0.003675, 0.1664, 0.003645, 0.1664, 0.003607, 0.1667, 0.0, 0.1663, 0.0, 0.1664, 7e-06, 0.1664, 4e-06, 0.1663, 0.003626, 0.1658, 0.003436, 0.1644, 0.003436, 0.1644, 0.003626, 0.1658, 0.0, 0.1665, 0.0, 0.1668, 0.0, 0.1668, 0.0, 0.1665, 0.00364, 0.1659, 0.003626, 0.1658, 0.003489, 0.1658, 0.003381, 0.1659, 0.0, 0.1665, 0.0, 0.1665, 2.8e-05, 0.1665, 5.3e-05, 0.1665, 0.0, 0.1664, 0.0, 0.1664, 0.0, 0.1664, 0.0, 0.1664, 0.003675, 0.1664, 0.003674, 0.1664, 0.003673, 0.1664, 0.003675, 0.1664, 0.0, 0.1668, 0.0, 0.1682, 5.4e-05, 0.1682, 6e-05, 0.1668, 0.0, 0.1682, 9e-06, 0.1693, 9e-06, 0.1693, 0.0, 0.1682, 0.0, 0.1645, 0.0, 0.1649, 0.0, 0.1649, 0.0, 0.1645, 0.0, 0.1649, 0.0, 0.1658, 0.0, 0.1658, 0.0, 0.1649, 0.0, 0.1658, 0.0, 0.1663, 0.0, 0.1663, 0.0, 0.1658, 9e-06, 0.1693, 0.001427, 0.1689, 0.001427, 0.1689, 9e-06, 0.1693, 0.001427, 0.1689, 0.003625, 0.1667, 0.003625, 0.1667, 0.001427, 0.1689, 0.003436, 0.1644, 0.0, 0.1645, 5e-06, 0.1646, 0.003441, 0.1645, 0.0, 0.1664, 0.0, 0.1665, 0.0, 0.1665, 0.0, 0.1664, 0.003674, 0.1663, 0.003645, 0.1659, 0.003645, 0.1659, 0.003674, 0.1663, 0.003645, 0.1659, 0.003643, 0.1659, 0.003643, 0.1659, 0.003645, 0.1659, 0.0, 0.1665, 0.0, 0.1665, 0.0, 0.1665, 0.0, 0.1665, 0.0, 0.1664, 0.0, 0.1664, 2.6e-05, 0.1664, 3.4e-05, 0.1664, 0.003679, 0.1664, 0.003674, 0.1663, 0.00355, 0.1663, 0.003515, 0.1664])
me_helmet_001.use_remesh_preserve_volume = False
me_helmet_001.use_remesh_preserve_attributes = False
me_helmet_001.use_mirror_vertex_groups = False
me_helmet_001.update()
me_helmet_000 = bpy.data.meshes.new('helmet.000')
me_helmet_000.from_pydata([(-4.152, 167.1, 5.48), (-4.282, 167.1, 5.418), (-4.286, 167.1, 5.389), (-4.163, 167.2, 5.39), (-4.204, 167.0, 5.599), (-4.306, 167.0, 5.494), (-4.293, 167.1, 5.472), (-4.163, 167.1, 5.534), (-4.664, 166.9, 5.297), (-4.535, 167.0, 5.358), (-4.531, 167.0, 5.387), (-4.653, 166.9, 5.386), (-4.654, 167.0, 5.243), (-4.614, 167.1, 5.178), (-4.511, 167.1, 5.283), (-4.524, 167.0, 5.304), (-4.206, 167.2, 5.541), (-4.202, 167.2, 5.537), (-4.21, 167.3, 5.448), (-4.213, 167.3, 5.453), (-4.254, 167.1, 5.662), (-4.251, 167.1, 5.657), (-4.213, 167.2, 5.591), (-4.216, 167.2, 5.595), (-4.712, 167.0, 5.361), (-4.708, 167.0, 5.357), (-4.7, 166.9, 5.444), (-4.704, 167.0, 5.449), (-4.665, 167.2, 5.241), (-4.661, 167.1, 5.236), (-4.698, 167.1, 5.303), (-4.701, 167.1, 5.307), (-4.218, 167.2, 5.561), (-4.228, 167.3, 5.471), (-4.269, 167.1, 5.68), (-4.229, 167.2, 5.615), (-4.726, 167.0, 5.38), (-4.719, 167.0, 5.467), (-4.68, 167.2, 5.259), (-4.716, 167.1, 5.325), (-4.232, 167.3, 5.476), (-4.221, 167.2, 5.566), (-4.232, 167.2, 5.62), (-4.273, 167.1, 5.685), (-4.722, 167.0, 5.471), (-4.73, 167.0, 5.384), (-4.72, 167.1, 5.33), (-4.683, 167.2, 5.264), (-4.151, 167.1, 5.486), (-4.282, 167.1, 5.425), (-4.29, 167.1, 5.468), (-4.16, 167.1, 5.53), (-4.665, 167.0, 5.291), (-4.535, 167.0, 5.352), (-4.527, 167.0, 5.309), (-4.657, 167.0, 5.248), (-4.473, 167.2, 5.446), (-4.474, 167.2, 5.452), (-4.427, 167.2, 5.474), (-4.424, 167.2, 5.47), (-4.434, 167.1, 5.524), (-4.435, 167.1, 5.517), (-4.482, 167.1, 5.495), (-4.483, 167.1, 5.501), (-4.355, 167.2, 5.559), (-4.359, 167.2, 5.553), (-4.205, 167.2, 5.547), (-4.202, 167.2, 5.543), (-4.7, 167.1, 5.307), (-4.704, 167.1, 5.312), (-4.712, 167.0, 5.355), (-4.709, 167.0, 5.351), (-4.21, 167.2, 5.586), (-4.214, 167.2, 5.591), (-4.719, 167.1, 5.33), (-4.727, 167.0, 5.373), (-4.226, 167.2, 5.61), (-4.217, 167.2, 5.567), (-4.22, 167.2, 5.572), (-4.731, 167.1, 5.378), (-4.722, 167.1, 5.335), (-4.229, 167.2, 5.615), (-4.351, 167.2, 5.51), (-4.345, 167.2, 5.508), (-4.522, 167.2, 5.423), (-4.521, 167.2, 5.43), (-4.6, 167.1, 5.388), (-4.596, 167.1, 5.394), (-4.533, 167.1, 5.477), (-4.529, 167.1, 5.473), (-4.604, 167.1, 5.437), (-4.61, 167.1, 5.439), (-4.453, 167.1, 5.43), (-4.5, 167.1, 5.408), (-4.506, 167.1, 5.44), (-4.459, 167.1, 5.462), (-4.412, 167.1, 5.484), (-4.406, 167.1, 5.452), (-4.581, 167.1, 5.404), (-4.575, 167.1, 5.372), (-4.33, 167.2, 5.488), (-4.336, 167.1, 5.52), (-4.283, 167.1, 5.43), (-4.152, 167.1, 5.492), (-4.159, 167.1, 5.524), (-4.289, 167.1, 5.462), (-4.534, 167.0, 5.346), (-4.664, 167.0, 5.285), (-4.658, 167.0, 5.253), (-4.528, 167.0, 5.314), (-4.428, 167.0, 5.397), (-4.421, 167.1, 5.365), (-4.406, 167.1, 5.372), (-4.412, 167.0, 5.404), (-4.396, 167.0, 5.411), (-4.391, 167.1, 5.379), (-4.453, 167.0, 5.35), (-4.459, 167.0, 5.382), (-4.359, 167.1, 5.394), (-4.365, 167.0, 5.426), (-4.358, 167.1, 5.388), (-4.39, 167.1, 5.374), (-4.405, 167.1, 5.366), (-4.42, 167.1, 5.359), (-4.451, 167.1, 5.344), (-4.46, 167.0, 5.387), (-4.429, 167.0, 5.402), (-4.413, 167.0, 5.41), (-4.397, 167.0, 5.417), (-4.366, 167.0, 5.432), (-4.329, 167.2, 5.483), (-4.405, 167.1, 5.446), (-4.452, 167.1, 5.425), (-4.498, 167.1, 5.402), (-4.574, 167.1, 5.367), (-4.46, 167.1, 5.468), (-4.413, 167.1, 5.49), (-4.337, 167.1, 5.526), (-4.582, 167.1, 5.41), (-4.507, 167.1, 5.446), (-4.505, 167.2, 5.146), (-4.457, 167.1, 5.267), (-4.369, 167.2, 5.178), (-4.389, 167.1, 5.283), (-4.327, 167.1, 5.327), (-4.245, 167.3, 5.267), (-4.45, 166.8, 5.595), (-4.429, 166.9, 5.492), (-4.361, 167.0, 5.509), (-4.314, 166.9, 5.63), (-4.573, 166.8, 5.507), (-4.491, 166.9, 5.447), (-4.556, 167.3, 5.208), (-4.552, 167.3, 5.204), (-4.42, 167.3, 5.241), (-4.416, 167.3, 5.236), (-4.292, 167.3, 5.325), (-4.295, 167.3, 5.329), (-4.5, 166.9, 5.658), (-4.497, 166.9, 5.653), (-4.361, 167.0, 5.688), (-4.364, 167.0, 5.693), (-4.624, 166.9, 5.569), (-4.62, 166.9, 5.565), (-4.409, 167.2, 5.451), (-4.332, 167.2, 5.487), (-4.455, 167.1, 5.429), (-4.502, 167.1, 5.407), (-4.578, 167.1, 5.371), (-4.511, 167.1, 5.45), (-4.586, 167.1, 5.415), (-4.464, 167.1, 5.472), (-4.417, 167.1, 5.494), (-4.341, 167.1, 5.53), (-4.571, 167.3, 5.227), (-4.435, 167.3, 5.259), (-4.31, 167.4, 5.348), (-4.515, 166.9, 5.676), (-4.379, 167.0, 5.711), (-4.639, 166.9, 5.588), (-4.347, 167.2, 5.506), (-4.424, 167.2, 5.469), (-4.47, 167.2, 5.447), (-4.517, 167.1, 5.425), (-4.593, 167.1, 5.389), (-4.601, 167.1, 5.433), (-4.526, 167.1, 5.468), (-4.479, 167.1, 5.491), (-4.432, 167.1, 5.513), (-4.355, 167.2, 5.549), (-4.574, 167.3, 5.231), (-4.438, 167.3, 5.264), (-4.314, 167.4, 5.352), (-4.383, 167.0, 5.716), (-4.519, 166.9, 5.681), (-4.642, 166.9, 5.592), (-4.679, 167.2, 5.27), (-4.572, 167.3, 5.238), (-4.239, 167.2, 5.616), (-4.277, 167.1, 5.678), (-4.318, 167.4, 5.356), (-4.439, 167.3, 5.269), (-4.228, 167.2, 5.562), (-4.237, 167.3, 5.477), (-4.713, 167.1, 5.333), (-4.723, 167.1, 5.387), (-4.717, 167.0, 5.47), (-4.639, 166.9, 5.588), (-4.518, 166.9, 5.675), (-4.385, 167.0, 5.709), (-4.227, 167.2, 5.569), (-4.236, 167.2, 5.612), (-4.724, 167.1, 5.381), (-4.716, 167.1, 5.338), (-4.216, 167.2, 5.577), (-4.21, 167.2, 5.545), (-4.695, 167.1, 5.316), (-4.701, 167.0, 5.348), (-4.693, 167.1, 5.311), (-4.702, 167.0, 5.354), (-4.209, 167.2, 5.54), (-4.217, 167.2, 5.583), (-4.212, 167.2, 5.544), (-4.697, 167.1, 5.315), (-4.705, 167.0, 5.358), (-4.221, 167.2, 5.587), (-4.712, 167.1, 5.333), (-4.72, 167.0, 5.377), (-4.224, 167.2, 5.564), (-4.233, 167.2, 5.607), (-4.701, 167.1, 5.313), (-4.707, 167.0, 5.345), (-4.209, 167.2, 5.58), (-4.203, 167.2, 5.548), (-4.206, 167.3, 5.444), (-4.198, 167.2, 5.532), (-4.209, 167.2, 5.586), (-4.247, 167.1, 5.653), (-4.696, 166.9, 5.44), (-4.705, 167.0, 5.352), (-4.694, 167.1, 5.298), (-4.657, 167.1, 5.232), (-4.206, 167.2, 5.582), (-4.697, 167.1, 5.303), (-4.198, 167.2, 5.538), (-4.705, 167.0, 5.346), (-4.199, 167.2, 5.544), (-4.205, 167.2, 5.576), (-4.704, 167.0, 5.34), (-4.698, 167.1, 5.308), (-4.548, 167.2, 5.199), (-4.412, 167.3, 5.232), (-4.288, 167.3, 5.32), (-4.357, 167.0, 5.684), (-4.493, 166.9, 5.649), (-4.617, 166.9, 5.56)], [], [(0, 1, 2, 3), (4, 5, 6, 7), (8, 9, 10, 11), (12, 13, 14, 15), (16, 17, 18, 19), (20, 21, 22, 23), (24, 25, 26, 27), (28, 29, 30, 31), (32, 16, 19, 33), (34, 20, 23, 35), (36, 24, 27, 37), (38, 28, 31, 39), (33, 40, 41, 32), (35, 42, 43, 34), (37, 44, 45, 36), (39, 46, 47, 38), (0, 48, 49, 1), (6, 50, 51, 7), (8, 52, 53, 9), (15, 54, 55, 12), (56, 57, 58, 59), (60, 61, 62, 63), (64, 65, 61, 60), (16, 66, 67, 17), (30, 68, 69, 31), (24, 70, 71, 25), (22, 72, 73, 23), (31, 69, 74, 39), (36, 75, 70, 24), (23, 73, 76, 35), (32, 77, 66, 16), (41, 78, 77, 32), (45, 79, 75, 36), (39, 74, 80, 46), (35, 76, 81, 42), (59, 58, 82, 83), (84, 85, 57, 56), (86, 87, 85, 84), (88, 89, 90, 91), (63, 62, 89, 88), (92, 93, 94, 95), (96, 97, 92, 95), (98, 94, 93, 99), (100, 97, 96, 101), (102, 103, 104, 105), (106, 107, 108, 109), (110, 111, 112, 113), (114, 113, 112, 115), (116, 111, 110, 117), (114, 115, 118, 119), (116, 117, 106, 109), (119, 118, 102, 105), (102, 49, 48, 103), (104, 51, 50, 105), (106, 53, 52, 107), (108, 55, 54, 109), (118, 120, 49, 102), (115, 121, 120, 118), (112, 122, 121, 115), (111, 123, 122, 112), (116, 124, 123, 111), (109, 54, 124, 116), (117, 125, 53, 106), (110, 126, 125, 117), (113, 127, 126, 110), (114, 128, 127, 113), (119, 129, 128, 114), (105, 50, 129, 119), (100, 130, 131, 97), (92, 132, 133, 93), (93, 133, 134, 99), (95, 135, 136, 96), (96, 136, 137, 101), (97, 131, 132, 92), (98, 138, 139, 94), (94, 139, 135, 95), (140, 141, 14, 13), (142, 143, 141, 140), (3, 2, 144, 145), (146, 147, 148, 149), (150, 151, 147, 146), (11, 10, 151, 150), (149, 148, 5, 4), (145, 144, 143, 142), (120, 2, 49), (120, 121, 144, 2), (144, 121, 122, 143), (122, 123, 141, 143), (141, 123, 124, 14), (54, 14, 124), (125, 10, 53), (125, 126, 151, 10), (151, 126, 127, 147), (127, 128, 148, 147), (148, 128, 129, 5), (50, 5, 129), (152, 153, 29, 28), (154, 155, 153, 152), (19, 18, 156, 157), (158, 159, 160, 161), (162, 163, 159, 158), (27, 26, 163, 162), (161, 160, 21, 20), (157, 156, 155, 154), (164, 131, 130, 165), (166, 132, 131, 164), (167, 133, 132, 166), (168, 134, 133, 167), (169, 139, 138, 170), (171, 135, 139, 169), (172, 136, 135, 171), (173, 137, 136, 172), (174, 152, 28, 38), (175, 154, 152, 174), (33, 19, 157, 176), (177, 158, 161, 178), (179, 162, 158, 177), (37, 27, 162, 179), (178, 161, 20, 34), (176, 157, 154, 175), (180, 181, 164, 165), (181, 182, 166, 164), (182, 183, 167, 166), (183, 184, 168, 167), (185, 186, 169, 170), (186, 187, 171, 169), (187, 188, 172, 171), (188, 189, 173, 172), (38, 47, 190, 174), (174, 190, 191, 175), (176, 192, 40, 33), (178, 193, 194, 177), (177, 194, 195, 179), (179, 195, 44, 37), (34, 43, 193, 178), (175, 191, 192, 176), (180, 82, 58, 181), (181, 58, 57, 182), (182, 57, 85, 183), (183, 85, 87, 184), (185, 90, 89, 186), (186, 89, 62, 187), (187, 62, 61, 188), (188, 61, 65, 189), (196, 86, 84, 197), (198, 64, 199), (59, 200, 201, 56), (83, 202, 203), (83, 203, 200, 59), (56, 201, 197, 84), (196, 204, 86), (91, 205, 206), (88, 207, 208, 63), (91, 206, 207, 88), (60, 63, 208, 209), (64, 60, 209, 199), (83, 82, 210, 202), (198, 211, 65, 64), (91, 90, 212, 205), (204, 213, 87, 86), (214, 215, 100, 101), (216, 217, 98, 99), (99, 134, 218, 216), (217, 219, 138, 98), (215, 220, 130, 100), (101, 137, 221, 214), (165, 130, 220, 222), (223, 218, 134, 168), (170, 138, 219, 224), (225, 221, 137, 173), (184, 226, 223, 168), (227, 185, 170, 224), (227, 212, 90, 185), (184, 87, 213, 226), (82, 180, 228, 210), (189, 229, 225, 173), (180, 165, 222, 228), (65, 211, 229, 189), (196, 47, 46, 204), (202, 41, 40, 203), (199, 43, 42, 198), (205, 45, 44, 206), (208, 194, 193, 209), (198, 42, 81, 211), (210, 78, 41, 202), (212, 79, 45, 205), (204, 46, 80, 213), (225, 73, 72, 221), (224, 70, 75, 227), (229, 76, 73, 225), (228, 77, 78, 210), (227, 75, 79, 212), (211, 81, 76, 229), (216, 230, 231, 217), (214, 232, 233, 215), (221, 72, 232, 214), (218, 68, 230, 216), (217, 231, 71, 219), (215, 233, 67, 220), (197, 190, 47, 196), (201, 191, 190, 197), (207, 195, 194, 208), (206, 44, 195, 207), (209, 193, 43, 199), (200, 192, 191, 201), (220, 67, 66, 222), (223, 69, 68, 218), (219, 71, 70, 224), (226, 74, 69, 223), (222, 66, 77, 228), (213, 80, 74, 226), (203, 40, 192, 200), (0, 3, 234, 235), (4, 7, 236, 237), (8, 11, 238, 239), (13, 12, 240, 241), (7, 51, 242, 236), (12, 55, 243, 240), (48, 0, 235, 244), (239, 245, 52, 8), (104, 103, 246, 247), (108, 107, 248, 249), (247, 242, 51, 104), (249, 243, 55, 108), (103, 48, 244, 246), (107, 52, 245, 248), (140, 13, 241, 250), (142, 140, 250, 251), (3, 145, 252, 234), (146, 149, 253, 254), (150, 146, 254, 255), (11, 150, 255, 238), (149, 4, 237, 253), (145, 142, 251, 252), (234, 18, 17, 235), (238, 26, 25, 239), (236, 22, 21, 237), (240, 30, 29, 241), (242, 72, 22, 236), (243, 68, 30, 240), (239, 25, 71, 245), (235, 17, 67, 244), (241, 29, 153, 250), (250, 153, 155, 251), (253, 160, 159, 254), (254, 159, 163, 255), (255, 163, 26, 238), (251, 155, 156, 252), (252, 156, 18, 234), (237, 21, 160, 253), (248, 231, 230, 249), (246, 233, 232, 247), (247, 232, 72, 242), (249, 230, 68, 243), (245, 71, 231, 248), (244, 67, 233, 246)])
_uv = me_helmet_000.uv_layers.new(name='UVMap')
_uv.uv.foreach_set('vector', [0.003675, 0.1664, 0.002337, 0.1665, 0.002321, 0.1666, 0.003625, 0.1667, 0.003436, 0.1644, 0.002226, 0.1655, 0.002288, 0.1659, 0.003626, 0.1658, 0.0, 0.1664, 0.000508, 0.1665, 0.000508, 0.1664, 0.0, 0.1663, 0.0, 0.1665, 0.0, 0.1668, 0.000508, 0.1667, 0.000508, 0.1666, 0.003675, 0.1664, 0.003687, 0.1664, 0.003636, 0.1667, 0.003625, 0.1667, 0.003436, 0.1644, 0.003436, 0.1644, 0.003626, 0.1658, 0.003626, 0.1658, 0.0, 0.1664, -3e-06, 0.1664, -3e-06, 0.1663, 0.0, 0.1663, 0.0, 0.1668, 0.0, 0.1668, 0.0, 0.1665, 0.0, 0.1665, 0.003675, 0.1664, 0.003675, 0.1664, 0.003625, 0.1667, 0.003625, 0.1667, 0.003436, 0.1644, 0.003436, 0.1644, 0.003626, 0.1658, 0.003626, 0.1658, 0.0, 0.1664, 0.0, 0.1664, 0.0, 0.1663, 0.0, 0.1663, 0.0, 0.1668, 0.0, 0.1668, 0.0, 0.1665, 0.0, 0.1665, 0.003625, 0.1667, 0.003625, 0.1667, 0.003675, 0.1664, 0.003675, 0.1664, 0.003626, 0.1658, 0.003626, 0.1658, 0.003436, 0.1644, 0.003436, 0.1644, 0.0, 0.1663, 0.0, 0.1663, 0.0, 0.1664, 0.0, 0.1664, 0.0, 0.1665, 8e-06, 0.1665, 8e-06, 0.1668, 0.0, 0.1668, 0.003675, 0.1664, 0.003679, 0.1664, 0.00234, 0.1665, 0.002337, 0.1665, 0.002288, 0.1659, 0.002301, 0.166, 0.00364, 0.1659, 0.003626, 0.1658, 0.0, 0.1664, 0.0, 0.1664, 0.000508, 0.1665, 0.000508, 0.1665, 0.000508, 0.1666, 0.000508, 0.1666, 0.0, 0.1665, 0.0, 0.1665, 0.000905, 0.1669, 0.000933, 0.1668, 0.00155, 0.1666, 0.001546, 0.1667, 0.00147, 0.166, 0.001519, 0.1661, 0.000907, 0.1664, 0.000879, 0.1663, 0.002355, 0.1659, 0.002301, 0.166, 0.001519, 0.1661, 0.00147, 0.166, 0.003675, 0.1664, 0.003675, 0.1664, 0.003687, 0.1664, 0.003687, 0.1664, 0.0, 0.1665, 0.0, 0.1665, 0.0, 0.1666, 0.0, 0.1665, 0.0, 0.1664, 0.0, 0.1664, -3e-06, 0.1664, -3e-06, 0.1664, 0.003626, 0.1658, 0.003619, 0.1657, 0.003609, 0.1657, 0.003626, 0.1658, 0.0, 0.1665, 0.0, 0.1666, 0.0, 0.1666, 0.0, 0.1665, 0.0, 0.1664, 0.0, 0.1664, 0.0, 0.1664, 0.0, 0.1664, 0.003626, 0.1658, 0.003609, 0.1657, 0.00361, 0.1657, 0.003626, 0.1658, 0.003675, 0.1664, 0.003679, 0.1664, 0.003679, 0.1664, 0.003675, 0.1664, 0.003675, 0.1664, 0.003674, 0.1664, 0.003671, 0.1664, 0.003675, 0.1664, 0.0, 0.1664, 0.0, 0.1664, 0.0, 0.1664, 0.0, 0.1664, 0.0, 0.1665, 0.0, 0.1665, 8e-06, 0.1665, 8e-06, 0.1665, 0.003626, 0.1658, 0.00364, 0.1659, 0.00364, 0.1659, 0.003626, 0.1658, 0.001546, 0.1667, 0.00155, 0.1666, 0.00234, 0.1665, 0.002402, 0.1665, 0.000779, 0.1667, 0.000805, 0.1666, 0.000933, 0.1668, 0.000905, 0.1669, 0.000484, 0.1666, 0.000508, 0.1666, 0.000805, 0.1666, 0.000779, 0.1667, 0.000777, 0.1665, 0.000803, 0.1665, 0.000508, 0.1665, 0.000483, 0.1665, 0.000879, 0.1663, 0.000907, 0.1664, 0.000803, 0.1665, 0.000777, 0.1665, 0.000929, 0.1668, 0.000805, 0.1666, 0.000803, 0.1665, 0.00091, 0.1664, 0.001523, 0.1662, 0.001546, 0.1665, 0.000929, 0.1668, 0.00091, 0.1664, 0.000508, 0.1665, 0.000803, 0.1665, 0.000805, 0.1666, 0.000508, 0.1666, 0.002335, 0.1664, 0.001546, 0.1665, 0.001523, 0.1662, 0.002306, 0.1661, 0.002335, 0.1664, 0.003674, 0.1663, 0.003645, 0.1659, 0.002306, 0.1661, 0.000508, 0.1665, 0.0, 0.1664, 0.0, 0.1665, 0.000508, 0.1666, 0.000893, 0.1665, 0.000895, 0.1667, 0.000929, 0.1668, 0.00091, 0.1664, 0.000915, 0.1664, 0.00091, 0.1664, 0.000929, 0.1668, 0.001042, 0.1668, 0.000805, 0.1666, 0.000895, 0.1667, 0.000893, 0.1665, 0.000803, 0.1665, 0.000915, 0.1664, 0.001042, 0.1668, 0.001546, 0.1665, 0.001523, 0.1662, 0.000805, 0.1666, 0.000803, 0.1665, 0.000508, 0.1665, 0.000508, 0.1666, 0.001523, 0.1662, 0.001546, 0.1665, 0.002335, 0.1664, 0.002306, 0.1661, 0.002335, 0.1664, 0.00234, 0.1665, 0.003679, 0.1664, 0.003674, 0.1663, 0.003645, 0.1659, 0.00364, 0.1659, 0.002301, 0.166, 0.002306, 0.1661, 0.000508, 0.1665, 0.000508, 0.1665, 0.0, 0.1664, 0.0, 0.1664, 0.0, 0.1665, 0.0, 0.1665, 0.000508, 0.1666, 0.000508, 0.1666, 0.001546, 0.1665, 0.00155, 0.1666, 0.00234, 0.1665, 0.002335, 0.1664, 0.001042, 0.1668, 0.001064, 0.1668, 0.00155, 0.1666, 0.001546, 0.1665, 0.000929, 0.1668, 0.000933, 0.1668, 0.001064, 0.1668, 0.001042, 0.1668, 0.000895, 0.1667, 0.000895, 0.1667, 0.000933, 0.1668, 0.000929, 0.1668, 0.000805, 0.1666, 0.000805, 0.1666, 0.000895, 0.1667, 0.000895, 0.1667, 0.000508, 0.1666, 0.000508, 0.1666, 0.000805, 0.1666, 0.000805, 0.1666, 0.000803, 0.1665, 0.000803, 0.1665, 0.000508, 0.1665, 0.000508, 0.1665, 0.000893, 0.1665, 0.000893, 0.1665, 0.000803, 0.1665, 0.000803, 0.1665, 0.00091, 0.1664, 0.000907, 0.1664, 0.000893, 0.1665, 0.000893, 0.1665, 0.000915, 0.1664, 0.000893, 0.1663, 0.000907, 0.1664, 0.00091, 0.1664, 0.001523, 0.1662, 0.001519, 0.1661, 0.000893, 0.1663, 0.000915, 0.1664, 0.002306, 0.1661, 0.002301, 0.166, 0.001519, 0.1661, 0.001523, 0.1662, 0.002335, 0.1664, 0.002341, 0.1665, 0.001552, 0.1666, 0.001546, 0.1665, 0.000929, 0.1668, 0.000933, 0.1668, 0.000805, 0.1666, 0.000805, 0.1666, 0.000805, 0.1666, 0.000805, 0.1666, 0.000508, 0.1666, 0.000508, 0.1666, 0.00091, 0.1664, 0.000907, 0.1664, 0.001519, 0.1661, 0.001523, 0.1662, 0.001523, 0.1662, 0.001519, 0.1661, 0.002301, 0.166, 0.002306, 0.1661, 0.001546, 0.1665, 0.00155, 0.1666, 0.000933, 0.1668, 0.000929, 0.1668, 0.000508, 0.1665, 0.00051, 0.1665, 0.000806, 0.1665, 0.000803, 0.1665, 0.000803, 0.1665, 0.000803, 0.1665, 0.000907, 0.1664, 0.00091, 0.1664, 0.0, 0.1682, 0.000508, 0.1674, 0.000508, 0.1667, 0.0, 0.1668, 9e-06, 0.1693, 0.000513, 0.1679, 0.000508, 0.1674, 0.0, 0.1682, 0.003625, 0.1667, 0.002321, 0.1666, 0.001222, 0.1677, 0.001427, 0.1689, 0.0, 0.1649, 0.000508, 0.1657, 0.000508, 0.1655, 0.0, 0.1645, 0.0, 0.1658, 0.000508, 0.1662, 0.000508, 0.1657, 0.0, 0.1649, 0.0, 0.1663, 0.000508, 0.1664, 0.000508, 0.1662, 0.0, 0.1658, 0.0, 0.1645, 0.000508, 0.1655, 0.002226, 0.1655, 0.003436, 0.1644, 0.001427, 0.1689, 0.001222, 0.1677, 0.000513, 0.1679, 9e-06, 0.1693, 0.00155, 0.1666, 0.002321, 0.1666, 0.00234, 0.1665, 0.00155, 0.1666, 0.001064, 0.1668, 0.001222, 0.1677, 0.002321, 0.1666, 0.001222, 0.1677, 0.001064, 0.1668, 0.000933, 0.1668, 0.000513, 0.1679, 0.000933, 0.1668, 0.000895, 0.1667, 0.000508, 0.1674, 0.000513, 0.1679, 0.000508, 0.1674, 0.000895, 0.1667, 0.000805, 0.1666, 0.000508, 0.1667, 0.000508, 0.1666, 0.000508, 0.1667, 0.000805, 0.1666, 0.000803, 0.1665, 0.000508, 0.1664, 0.000508, 0.1665, 0.000803, 0.1665, 0.000893, 0.1665, 0.000508, 0.1662, 0.000508, 0.1664, 0.000508, 0.1662, 0.000893, 0.1665, 0.000907, 0.1664, 0.000508, 0.1657, 0.000907, 0.1664, 0.000893, 0.1663, 0.000508, 0.1655, 0.000508, 0.1657, 0.000508, 0.1655, 0.000893, 0.1663, 0.001519, 0.1661, 0.002226, 0.1655, 0.002301, 0.166, 0.002226, 0.1655, 0.001519, 0.1661, 0.0, 0.1682, 0.0, 0.1682, 0.0, 0.1668, 0.0, 0.1668, 9e-06, 0.1693, 9e-06, 0.1693, 0.0, 0.1682, 0.0, 0.1682, 0.003625, 0.1667, 0.003625, 0.1667, 0.001427, 0.1689, 0.001427, 0.1689, 0.0, 0.1649, 0.0, 0.1649, 0.0, 0.1645, 0.0, 0.1645, 0.0, 0.1658, 0.0, 0.1658, 0.0, 0.1649, 0.0, 0.1649, 0.0, 0.1663, 0.0, 0.1663, 0.0, 0.1658, 0.0, 0.1658, 0.0, 0.1645, 0.0, 0.1645, 0.003436, 0.1644, 0.003436, 0.1644, 0.001427, 0.1689, 0.001427, 0.1689, 9e-06, 0.1693, 9e-06, 0.1693, 0.00155, 0.1666, 0.00155, 0.1666, 0.00234, 0.1665, 0.00234, 0.1665, 0.000933, 0.1668, 0.000933, 0.1668, 0.00155, 0.1666, 0.00155, 0.1666, 0.000805, 0.1666, 0.000805, 0.1666, 0.000933, 0.1668, 0.000933, 0.1668, 0.000508, 0.1666, 0.000508, 0.1666, 0.000805, 0.1666, 0.000805, 0.1666, 0.000803, 0.1665, 0.000803, 0.1665, 0.000508, 0.1665, 0.000508, 0.1665, 0.000907, 0.1664, 0.000907, 0.1664, 0.000803, 0.1665, 0.000803, 0.1665, 0.001519, 0.1661, 0.001519, 0.1661, 0.000907, 0.1664, 0.000907, 0.1664, 0.002301, 0.166, 0.002301, 0.166, 0.001519, 0.1661, 0.001519, 0.1661, 0.0, 0.1682, 0.0, 0.1682, 0.0, 0.1668, 0.0, 0.1668, 9e-06, 0.1693, 9e-06, 0.1693, 0.0, 0.1682, 0.0, 0.1682, 0.003625, 0.1667, 0.003625, 0.1667, 0.001427, 0.1689, 0.001427, 0.1689, 0.0, 0.1649, 0.0, 0.1649, 0.0, 0.1645, 0.0, 0.1645, 0.0, 0.1658, 0.0, 0.1658, 0.0, 0.1649, 0.0, 0.1649, 0.0, 0.1663, 0.0, 0.1663, 0.0, 0.1658, 0.0, 0.1658, 0.0, 0.1645, 0.0, 0.1645, 0.003436, 0.1644, 0.003436, 0.1644, 0.001427, 0.1689, 0.001427, 0.1689, 9e-06, 0.1693, 9e-06, 0.1693, 0.00234, 0.1665, 0.00155, 0.1666, 0.00155, 0.1666, 0.00234, 0.1665, 0.00155, 0.1666, 0.000933, 0.1668, 0.000933, 0.1668, 0.00155, 0.1666, 0.000933, 0.1668, 0.000805, 0.1666, 0.000805, 0.1666, 0.000933, 0.1668, 0.000805, 0.1666, 0.000508, 0.1666, 0.000508, 0.1666, 0.000805, 0.1666, 0.000508, 0.1665, 0.000803, 0.1665, 0.000803, 0.1665, 0.000508, 0.1665, 0.000803, 0.1665, 0.000907, 0.1664, 0.000907, 0.1664, 0.000803, 0.1665, 0.000907, 0.1664, 0.001519, 0.1661, 0.001519, 0.1661, 0.000907, 0.1664, 0.001519, 0.1661, 0.002301, 0.166, 0.002301, 0.166, 0.001519, 0.1661, 0.0, 0.1668, 0.0, 0.1668, 0.0, 0.1682, 0.0, 0.1682, 0.0, 0.1682, 0.0, 0.1682, 9e-06, 0.1693, 9e-06, 0.1693, 0.001427, 0.1689, 0.001427, 0.1689, 0.003625, 0.1667, 0.003625, 0.1667, 0.0, 0.1645, 0.0, 0.1645, 0.0, 0.1649, 0.0, 0.1649, 0.0, 0.1649, 0.0, 0.1649, 0.0, 0.1658, 0.0, 0.1658, 0.0, 0.1658, 0.0, 0.1658, 0.0, 0.1663, 0.0, 0.1663, 0.003436, 0.1644, 0.003436, 0.1644, 0.0, 0.1645, 0.0, 0.1645, 9e-06, 0.1693, 9e-06, 0.1693, 0.001427, 0.1689, 0.001427, 0.1689, 0.00234, 0.1665, 0.002344, 0.1665, 0.001555, 0.1666, 0.00155, 0.1666, 0.00155, 0.1666, 0.00155, 0.1666, 0.000933, 0.1668, 0.000933, 0.1668, 0.000933, 0.1668, 0.000933, 0.1668, 0.000805, 0.1666, 0.000805, 0.1666, 0.000805, 0.1666, 0.000805, 0.1666, 0.000508, 0.1666, 0.000508, 0.1666, 0.000508, 0.1665, 0.000509, 0.1665, 0.000805, 0.1665, 0.000803, 0.1665, 0.000803, 0.1665, 0.000803, 0.1665, 0.000907, 0.1664, 0.000907, 0.1664, 0.000907, 0.1664, 0.000907, 0.1664, 0.001519, 0.1661, 0.001519, 0.1661, 0.001519, 0.1661, 0.001519, 0.1661, 0.002301, 0.166, 0.002301, 0.166, 2.4e-05, 0.1668, 0.000484, 0.1666, 0.000779, 0.1667, 2.6e-05, 0.1682, 0.003555, 0.1658, 0.002355, 0.1659, 0.003382, 0.1644, 0.001546, 0.1667, 0.001431, 0.1688, 3.7e-05, 0.1693, 0.000905, 0.1669, 0.002402, 0.1665, 0.003604, 0.1664, 0.003564, 0.1667, 0.002402, 0.1665, 0.003564, 0.1667, 0.001431, 0.1688, 0.001546, 0.1667, 0.000905, 0.1669, 3.7e-05, 0.1693, 2.6e-05, 0.1682, 0.000779, 0.1667, 2.4e-05, 0.1668, 2.8e-05, 0.1665, 0.000484, 0.1666, 0.000483, 0.1665, 4e-05, 0.1664, 2.4e-05, 0.1663, 0.000777, 0.1665, 2.6e-05, 0.1659, 2.7e-05, 0.1649, 0.000879, 0.1663, 0.000483, 0.1665, 2.4e-05, 0.1663, 2.6e-05, 0.1659, 0.000777, 0.1665, 0.00147, 0.166, 0.000879, 0.1663, 2.7e-05, 0.1649, 4.9e-05, 0.1645, 0.002355, 0.1659, 0.00147, 0.166, 4.9e-05, 0.1645, 0.003382, 0.1644, 0.002402, 0.1665, 0.00234, 0.1665, 0.003608, 0.1664, 0.003604, 0.1664, 0.003555, 0.1658, 0.003473, 0.1658, 0.002281, 0.1659, 0.002355, 0.1659, 0.000483, 0.1665, 0.000508, 0.1665, 4.1e-05, 0.1664, 4e-05, 0.1664, 2.8e-05, 0.1665, -0.08169, 0.2174, -0.08541, 0.1282, 0.000484, 0.1666, 0.003531, 0.166, 0.00356, 0.1663, 0.002335, 0.1664, 0.002306, 0.1661, 5.4e-05, 0.1665, 5.4e-05, 0.1664, 0.000508, 0.1665, 0.000508, 0.1666, 0.000508, 0.1666, 0.000506, 0.1666, 5.2e-05, 0.1665, 5.4e-05, 0.1665, 5.4e-05, 0.1664, 5.6e-05, 0.1664, 0.00051, 0.1665, 0.000508, 0.1665, 0.00356, 0.1663, 0.003566, 0.1664, 0.002341, 0.1665, 0.002335, 0.1664, 0.002306, 0.1661, 0.0023, 0.166, 0.003525, 0.1659, 0.003531, 0.166, 0.00234, 0.1665, 0.00234, 0.1665, 0.003504, 0.1664, 0.003497, 0.1664, 4.1e-05, 0.1665, 4.2e-05, 0.1665, 0.00051, 0.1666, 0.000508, 0.1666, 0.000508, 0.1665, 0.000508, 0.1665, 6.7e-05, 0.1664, 7e-05, 0.1664, 0.003533, 0.1659, 0.003537, 0.1659, 0.002305, 0.1661, 0.002301, 0.166, 0.000508, 0.1666, 6.4e-05, 0.1665, 4.1e-05, 0.1665, 0.000508, 0.1666, 4.6e-05, 0.1664, 0.000508, 0.1665, 0.000508, 0.1665, 7e-05, 0.1664, 4.6e-05, 0.1664, 4.4e-05, 0.1664, 0.000509, 0.1665, 0.000508, 0.1665, 0.000508, 0.1666, 0.000506, 0.1666, 6.6e-05, 0.1665, 6.4e-05, 0.1665, 0.00234, 0.1665, 0.00234, 0.1665, 0.003608, 0.1664, 0.003608, 0.1664, 0.002301, 0.166, 0.003568, 0.1659, 0.003567, 0.1659, 0.002301, 0.166, 0.00234, 0.1665, 0.00234, 0.1665, 0.003497, 0.1664, 0.003608, 0.1664, 0.002301, 0.166, 0.003569, 0.1659, 0.003568, 0.1659, 0.002301, 0.166, 2.4e-05, 0.1668, 0.0, 0.1668, 0.0, 0.1665, 2.8e-05, 0.1665, 0.003604, 0.1664, 0.003675, 0.1664, 0.003625, 0.1667, 0.003564, 0.1667, 0.003382, 0.1644, 0.003436, 0.1644, 0.003626, 0.1658, 0.003555, 0.1658, 4e-05, 0.1664, 1.3e-05, 0.1664, 0.0, 0.1663, 2.4e-05, 0.1663, 2.7e-05, 0.1649, 0.0, 0.1649, 0.0, 0.1645, 4.9e-05, 0.1645, 0.003555, 0.1658, 0.003626, 0.1658, 0.00354, 0.1658, 0.003473, 0.1658, 0.003608, 0.1664, 0.003623, 0.1663, 0.003643, 0.1663, 0.003604, 0.1664, 4.1e-05, 0.1664, 2.7e-05, 0.1664, 2.1e-05, 0.1664, 4e-05, 0.1664, 2.8e-05, 0.1665, 0.0, 0.1665, -0.08148, 0.2226, -0.08169, 0.2174, 0.003533, 0.1659, 0.003533, 0.1659, 0.003526, 0.1659, 0.003537, 0.1659, 7e-05, 0.1664, 0.000104, 0.1664, 8.2e-05, 0.1664, 4.6e-05, 0.1664, 0.003568, 0.1659, 0.00364, 0.1659, 0.00364, 0.1659, 0.003567, 0.1659, 0.003608, 0.1664, 0.003679, 0.1664, 0.003679, 0.1664, 0.003608, 0.1664, 4.6e-05, 0.1664, 2e-05, 0.1664, 1.7e-05, 0.1664, 4.4e-05, 0.1664, 0.003569, 0.1659, 0.003447, 0.1659, 0.003472, 0.1659, 0.003568, 0.1659, 5.4e-05, 0.1665, 2.8e-05, 0.1665, 2.8e-05, 0.1664, 5.4e-05, 0.1664, 0.003531, 0.166, 0.003601, 0.166, 0.00363, 0.1663, 0.00356, 0.1663, 0.003525, 0.1659, 0.003587, 0.1659, 0.003595, 0.166, 0.003531, 0.166, 5.2e-05, 0.1665, 3.9e-05, 0.1665, 3.9e-05, 0.1665, 5.4e-05, 0.1665, 5.4e-05, 0.1664, 2.8e-05, 0.1664, 3e-05, 0.1664, 5.6e-05, 0.1664, 0.00356, 0.1663, 0.00363, 0.1663, 0.003636, 0.1664, 0.003566, 0.1664, 2.6e-05, 0.1682, 0.0, 0.1682, 0.0, 0.1668, 2.4e-05, 0.1668, 3.7e-05, 0.1693, 9e-06, 0.1693, 0.0, 0.1682, 2.6e-05, 0.1682, 2.6e-05, 0.1659, 0.0, 0.1658, 0.0, 0.1649, 2.7e-05, 0.1649, 2.4e-05, 0.1663, 0.0, 0.1663, 0.0, 0.1658, 2.6e-05, 0.1659, 4.9e-05, 0.1645, 0.0, 0.1645, 0.003436, 0.1644, 0.003382, 0.1644, 0.001431, 0.1688, 0.001427, 0.1689, 9e-06, 0.1693, 3.7e-05, 0.1693, 0.003504, 0.1664, 0.00339, 0.1664, 0.003407, 0.1664, 0.003497, 0.1664, 4.1e-05, 0.1665, 4e-05, 0.1665, 4.6e-05, 0.1665, 4.2e-05, 0.1665, 6.7e-05, 0.1664, 0.00011, 0.1664, 0.000104, 0.1664, 7e-05, 0.1664, 6.4e-05, 0.1665, 3.8e-05, 0.1665, 1.4e-05, 0.1665, 4.1e-05, 0.1665, 0.003497, 0.1664, 0.003563, 0.1664, 0.003679, 0.1664, 0.003608, 0.1664, 6.6e-05, 0.1665, 7.7e-05, 0.1665, 7e-05, 0.1665, 6.4e-05, 0.1665, 0.003564, 0.1667, 0.003625, 0.1667, 0.001427, 0.1689, 0.001431, 0.1688, 0.003675, 0.1664, 0.003625, 0.1667, 0.003625, 0.1667, 0.003675, 0.1664, 0.003436, 0.1644, 0.003626, 0.1658, 0.003626, 0.1658, 0.003436, 0.1644, 0.0, 0.1664, 0.0, 0.1663, 0.0, 0.1663, 0.0, 0.1664, 0.0, 0.1668, 0.0, 0.1665, 0.0, 0.1665, 0.0, 0.1668, 0.003626, 0.1658, 0.00364, 0.1659, 0.00364, 0.1659, 0.003626, 0.1658, 0.0, 0.1665, 0.0, 0.1665, 0.0, 0.1665, 0.0, 0.1665, 0.003675, 0.1664, 0.003675, 0.1664, 0.003675, 0.1664, 0.003674, 0.1664, 0.0, 0.1664, 0.0, 0.1664, 0.0, 0.1664, 0.0, 0.1664, 0.003645, 0.1659, 0.003674, 0.1663, 0.003674, 0.1663, 0.003645, 0.1659, 0.0, 0.1665, 0.0, 0.1664, 0.0, 0.1664, 0.0, 0.1665, 0.003645, 0.1659, 0.003643, 0.1659, 0.003643, 0.1659, 0.003645, 0.1659, 0.0, 0.1665, 0.0, 0.1665, 0.0, 0.1665, 0.0, 0.1665, 0.003674, 0.1663, 0.003679, 0.1664, 0.003679, 0.1664, 0.003674, 0.1663, 0.0, 0.1664, 0.0, 0.1664, 0.0, 0.1664, 0.0, 0.1664, 0.0, 0.1682, 0.0, 0.1668, 0.0, 0.1668, 0.0, 0.1682, 9e-06, 0.1693, 0.0, 0.1682, 0.0, 0.1682, 9e-06, 0.1693, 0.003625, 0.1667, 0.001427, 0.1689, 0.001427, 0.1689, 0.003625, 0.1667, 0.0, 0.1649, 0.0, 0.1645, 0.0, 0.1645, 0.0, 0.1649, 0.0, 0.1658, 0.0, 0.1649, 0.0, 0.1649, 0.0, 0.1658, 0.0, 0.1663, 0.0, 0.1658, 0.0, 0.1658, 0.0, 0.1663, 0.0, 0.1645, 0.003436, 0.1644, 0.003436, 0.1644, 0.0, 0.1645, 0.001427, 0.1689, 9e-06, 0.1693, 9e-06, 0.1693, 0.001427, 0.1689, 0.003625, 0.1667, 0.003607, 0.1667, 0.003645, 0.1664, 0.003675, 0.1664, 0.0, 0.1663, 4e-06, 0.1663, 7e-06, 0.1664, 0.0, 0.1664, 0.003626, 0.1658, 0.003626, 0.1658, 0.003436, 0.1644, 0.003436, 0.1644, 0.0, 0.1665, 0.0, 0.1665, 0.0, 0.1668, 0.0, 0.1668, 0.00364, 0.1659, 0.003381, 0.1659, 0.003489, 0.1658, 0.003626, 0.1658, 0.0, 0.1665, 5.3e-05, 0.1665, 2.8e-05, 0.1665, 0.0, 0.1665, 0.0, 0.1664, 0.0, 0.1664, 0.0, 0.1664, 0.0, 0.1664, 0.003675, 0.1664, 0.003675, 0.1664, 0.003673, 0.1664, 0.003674, 0.1664, 0.0, 0.1668, 6e-05, 0.1668, 5.4e-05, 0.1682, 0.0, 0.1682, 0.0, 0.1682, 0.0, 0.1682, 9e-06, 0.1693, 9e-06, 0.1693, 0.0, 0.1645, 0.0, 0.1645, 0.0, 0.1649, 0.0, 0.1649, 0.0, 0.1649, 0.0, 0.1649, 0.0, 0.1658, 0.0, 0.1658, 0.0, 0.1658, 0.0, 0.1658, 0.0, 0.1663, 0.0, 0.1663, 9e-06, 0.1693, 9e-06, 0.1693, 0.001427, 0.1689, 0.001427, 0.1689, 0.001427, 0.1689, 0.001427, 0.1689, 0.003625, 0.1667, 0.003625, 0.1667, 0.003436, 0.1644, 0.003441, 0.1645, 5e-06, 0.1646, 0.0, 0.1645, 0.0, 0.1664, 0.0, 0.1664, 0.0, 0.1665, 0.0, 0.1665, 0.003674, 0.1663, 0.003674, 0.1663, 0.003645, 0.1659, 0.003645, 0.1659, 0.003645, 0.1659, 0.003645, 0.1659, 0.003643, 0.1659, 0.003643, 0.1659, 0.0, 0.1665, 0.0, 0.1665, 0.0, 0.1665, 0.0, 0.1665, 0.0, 0.1664, 3.4e-05, 0.1664, 2.6e-05, 0.1664, 0.0, 0.1664, 0.003679, 0.1664, 0.003515, 0.1664, 0.00355, 0.1663, 0.003674, 0.1663])
me_helmet_000.use_remesh_preserve_volume = False
me_helmet_000.use_remesh_preserve_attributes = False
me_helmet_000.use_mirror_vertex_groups = False
me_helmet_000.update()

# ---- objects
ob_helmet_001 = bpy.data.objects.new('helmet.001', me_helmet_001)
ob_helmet_000 = bpy.data.objects.new('helmet.000', me_helmet_000)

# ---- transforms, parenting, visibility, modifiers, constraints
ob_helmet_001.location = (0.0, 0.0, 0.0)
ob_helmet_001.rotation_euler = (1.571, -0.0, 0.0)
ob_helmet_001.lineart.crease_threshold = 0.0
ob_helmet_000.location = (0.0, 0.0, 0.0)
ob_helmet_000.rotation_euler = (1.571, -0.0, 0.0)
ob_helmet_000.lineart.crease_threshold = 0.0

# ---- collection membership
col_helmet.objects.link(ob_helmet_001)
col_helmet.objects.link(ob_helmet_000)

# ---- scene / render settings (as saved in the file)
scene.frame_start = 1; scene.frame_end = 250; scene.frame_set(1)
scene.render.engine = 'BLENDER_EEVEE_NEXT'
scene.render.resolution_percentage = 50
scene.render.dither_intensity = 0.0
scene.cycles.use_denoising = False
scene.cycles.samples = 10
scene.cycles.sampling_pattern = 'TABULATED_SOBOL'
scene.cycles.light_sampling_threshold = 0.0
scene.cycles.use_adaptive_sampling = False
scene.cycles.use_light_tree = False
scene.cycles.blur_glossy = 0.0
scene.cycles.volume_bounces = 1
scene.cycles.pixel_filter_type = 'GAUSSIAN'
scene.cycles.sample_clamp_indirect = 0.0
scene.view_settings.view_transform = 'Standard'
bpy.context.view_layer.update()

# ---- added for rendering (the .blend has no active camera and no usable light): camera, sun
cam_auto = bpy.data.cameras.new('AutoCamera')
cam_auto.lens = 50.0
cam_auto.sensor_width = 36.0
cam_auto.clip_end = 1000.0
ob_auto_camera = bpy.data.objects.new('AutoCamera', cam_auto)
scene.collection.objects.link(ob_auto_camera)
ob_auto_camera.location = (8.78757, -15.9739, 174.124)
ob_auto_camera.rotation_euler = (1.09748, -7.21219e-08, 0.694738)
scene.camera = ob_auto_camera
light_auto_sun = bpy.data.lights.new('AutoSun', 'SUN')
light_auto_sun.energy = 3.0
light_auto_sun.angle = 0.0523599
ob_auto_sun = bpy.data.objects.new('AutoSun', light_auto_sun)
scene.collection.objects.link(ob_auto_sun)
ob_auto_sun.rotation_euler = (0.872665, 0.174533, 0.523599)
bpy.context.view_layer.update()
